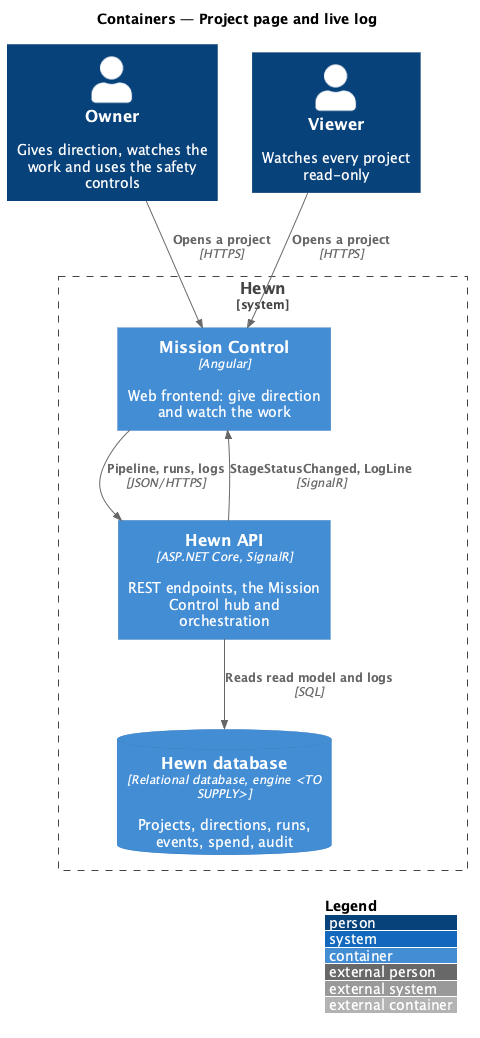

The diagram above was rendered by PlantUML. Its source (embedded in the PNG):
@startuml
!include <C4/C4_Container>
LAYOUT_WITH_LEGEND()
title Containers — Project page and live log

Person(owner, "Owner", "Gives direction, watches the work and uses the safety controls")
Person(viewer, "Viewer", "Watches every project read-only")
System_Boundary(hewn, "Hewn") {
  Container(spa, "Mission Control", "Angular", "Web frontend: give direction and watch the work")
  Container(api, "Hewn API", "ASP.NET Core, SignalR", "REST endpoints, the Mission Control hub and orchestration")
  ContainerDb(db, "Hewn database", "Relational database, engine <TO SUPPLY>", "Projects, directions, runs, events, spend, audit")
}

Rel(owner, spa, "Opens a project", "HTTPS")
Rel(viewer, spa, "Opens a project", "HTTPS")
Rel(spa, api, "Pipeline, runs, logs", "JSON/HTTPS")
Rel(api, spa, "StageStatusChanged, LogLine", "SignalR")
Rel(api, db, "Reads read model and logs", "SQL")
@enduml